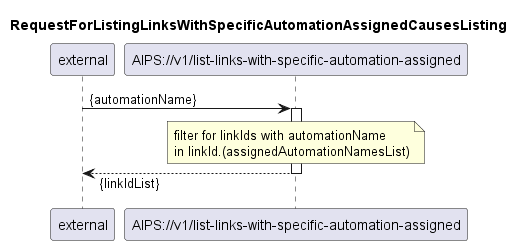

The diagram above was rendered by PlantUML. Its source (embedded in the PNG):
@startuml 110_listLinksWithSpecificAutomationAssigned
skinparam responseMessageBelowArrow true

title
RequestForListingLinksWithSpecificAutomationAssignedCausesListing
end title

participant "external" as requestor
participant "AIPS://v1/list-links-with-specific-automation-assigned" as listLinks


requestor -> listLinks: {automationName}
activate listLinks

note over listLinks
  filter for linkIds with automationName
  in linkId.(assignedAutomationNamesList)
end note

listLinks --> requestor: {linkIdList}

deactivate listLinks

@enduml